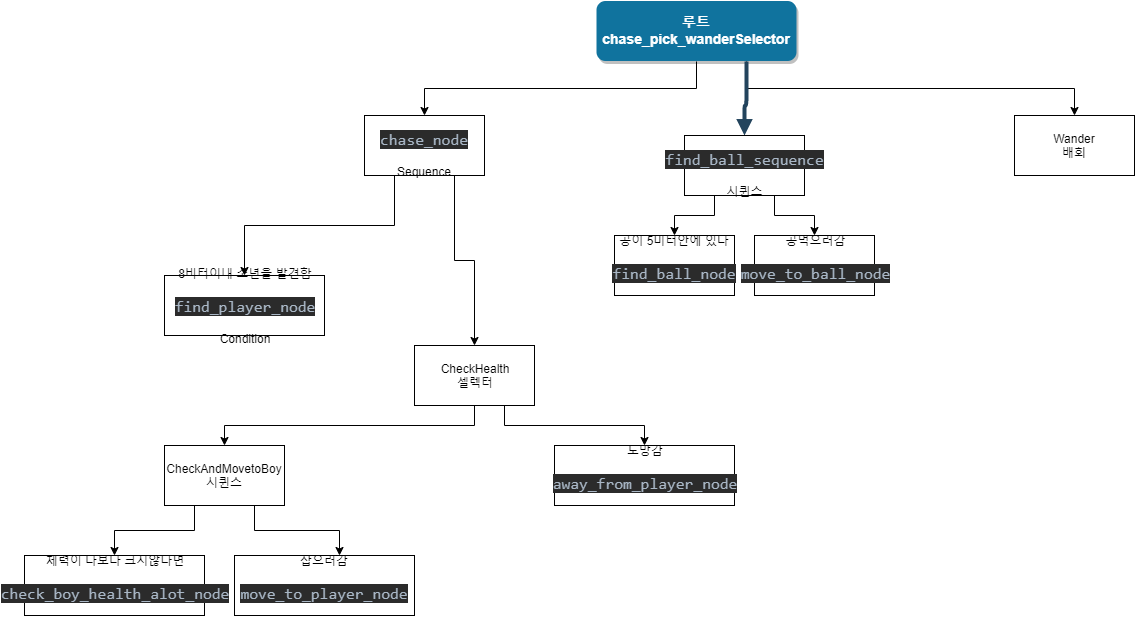

The diagram above was exported from draw.io. Its source (the exported page's mxGraphModel, read from the mxfile embedded in the PNG):
<mxGraphModel dx="678" dy="479" grid="1" gridSize="10" guides="1" tooltips="1" connect="1" arrows="1" fold="1" page="1" pageScale="1.5" pageWidth="1169" pageHeight="827" background="#ffffff" math="0" shadow="0">
  <root>
    <mxCell id="0" />
    <mxCell id="1" parent="0" />
    <mxCell id="2GhVYWD9FINfW6JFhV8d-58" style="edgeStyle=orthogonalEdgeStyle;rounded=0;orthogonalLoop=1;jettySize=auto;html=1;exitX=0.5;exitY=1;exitDx=0;exitDy=0;" parent="1" source="2" target="2GhVYWD9FINfW6JFhV8d-59" edge="1">
      <mxGeometry relative="1" as="geometry">
        <mxPoint x="1110" y="320" as="targetPoint" />
      </mxGeometry>
    </mxCell>
    <mxCell id="2GhVYWD9FINfW6JFhV8d-88" style="edgeStyle=orthogonalEdgeStyle;rounded=0;orthogonalLoop=1;jettySize=auto;html=1;exitX=0.75;exitY=1;exitDx=0;exitDy=0;" parent="1" source="2" target="2GhVYWD9FINfW6JFhV8d-86" edge="1">
      <mxGeometry relative="1" as="geometry" />
    </mxCell>
    <mxCell id="2" value="루트&#10;chase_pick_wanderSelector" style="rounded=1;fillColor=#10739E;strokeColor=none;shadow=1;gradientColor=none;fontStyle=1;fontColor=#FFFFFF;fontSize=14;" parent="1" vertex="1">
      <mxGeometry x="672" y="205.5" width="200" height="60" as="geometry" />
    </mxCell>
    <mxCell id="29" value="" style="edgeStyle=elbowEdgeStyle;elbow=vertical;strokeWidth=4;endArrow=block;endFill=1;fontStyle=1;strokeColor=#23445D;entryX=0.5;entryY=0;entryDx=0;entryDy=0;exitX=0.75;exitY=1;exitDx=0;exitDy=0;" parent="1" source="2" target="2GhVYWD9FINfW6JFhV8d-79" edge="1">
      <mxGeometry x="22" y="165.5" width="100" height="100" as="geometry">
        <mxPoint x="22" y="265.5" as="sourcePoint" />
        <mxPoint x="390" y="310" as="targetPoint" />
        <Array as="points">
          <mxPoint x="860" y="310" />
        </Array>
      </mxGeometry>
    </mxCell>
    <mxCell id="2GhVYWD9FINfW6JFhV8d-56" value="8비터이내 소년을 발견함&lt;br&gt;&lt;pre style=&quot;background-color: #2b2b2b ; color: #a9b7c6 ; font-family: &amp;#34;consolas&amp;#34; ; font-size: 12.0pt&quot;&gt;find_player_node&lt;/pre&gt;Condition" style="rounded=0;whiteSpace=wrap;html=1;" parent="1" vertex="1">
      <mxGeometry x="240" y="480" width="160" height="60" as="geometry" />
    </mxCell>
    <mxCell id="2GhVYWD9FINfW6JFhV8d-60" style="edgeStyle=orthogonalEdgeStyle;rounded=0;orthogonalLoop=1;jettySize=auto;html=1;exitX=0.25;exitY=1;exitDx=0;exitDy=0;entryX=0.5;entryY=0;entryDx=0;entryDy=0;" parent="1" source="2GhVYWD9FINfW6JFhV8d-59" target="2GhVYWD9FINfW6JFhV8d-56" edge="1">
      <mxGeometry relative="1" as="geometry" />
    </mxCell>
    <mxCell id="2GhVYWD9FINfW6JFhV8d-77" style="edgeStyle=orthogonalEdgeStyle;rounded=0;orthogonalLoop=1;jettySize=auto;html=1;exitX=0.75;exitY=1;exitDx=0;exitDy=0;" parent="1" source="2GhVYWD9FINfW6JFhV8d-59" target="2GhVYWD9FINfW6JFhV8d-64" edge="1">
      <mxGeometry relative="1" as="geometry" />
    </mxCell>
    <mxCell id="2GhVYWD9FINfW6JFhV8d-59" value="&lt;pre style=&quot;background-color: #2b2b2b ; color: #a9b7c6 ; font-family: &amp;#34;consolas&amp;#34; ; font-size: 12.0pt&quot;&gt;chase_node&lt;/pre&gt;Sequence" style="rounded=0;whiteSpace=wrap;html=1;" parent="1" vertex="1">
      <mxGeometry x="440" y="320" width="120" height="60" as="geometry" />
    </mxCell>
    <mxCell id="2GhVYWD9FINfW6JFhV8d-63" value="체력이 나보다 크지않다면&lt;br&gt;&lt;pre style=&quot;background-color: #2b2b2b ; color: #a9b7c6 ; font-family: &amp;#34;consolas&amp;#34; ; font-size: 12.0pt&quot;&gt;check_boy_health_alot_node&lt;/pre&gt;" style="rounded=0;whiteSpace=wrap;html=1;" parent="1" vertex="1">
      <mxGeometry x="100" y="760" width="180" height="60" as="geometry" />
    </mxCell>
    <mxCell id="2GhVYWD9FINfW6JFhV8d-72" style="edgeStyle=orthogonalEdgeStyle;rounded=0;orthogonalLoop=1;jettySize=auto;html=1;exitX=0.5;exitY=1;exitDx=0;exitDy=0;entryX=0.5;entryY=0;entryDx=0;entryDy=0;" parent="1" source="2GhVYWD9FINfW6JFhV8d-64" target="2GhVYWD9FINfW6JFhV8d-69" edge="1">
      <mxGeometry relative="1" as="geometry" />
    </mxCell>
    <mxCell id="2GhVYWD9FINfW6JFhV8d-73" style="edgeStyle=orthogonalEdgeStyle;rounded=0;orthogonalLoop=1;jettySize=auto;html=1;exitX=0.75;exitY=1;exitDx=0;exitDy=0;entryX=0.5;entryY=0;entryDx=0;entryDy=0;" parent="1" source="2GhVYWD9FINfW6JFhV8d-64" target="2GhVYWD9FINfW6JFhV8d-67" edge="1">
      <mxGeometry relative="1" as="geometry">
        <mxPoint x="710" y="649.9999999999998" as="targetPoint" />
      </mxGeometry>
    </mxCell>
    <mxCell id="2GhVYWD9FINfW6JFhV8d-64" value="CheckHealth&lt;br&gt;셀렉터" style="rounded=0;whiteSpace=wrap;html=1;" parent="1" vertex="1">
      <mxGeometry x="490" y="550" width="120" height="60" as="geometry" />
    </mxCell>
    <mxCell id="2GhVYWD9FINfW6JFhV8d-65" value="잡으러감&lt;br&gt;&lt;pre style=&quot;background-color: #2b2b2b ; color: #a9b7c6 ; font-family: &amp;#34;consolas&amp;#34; ; font-size: 12.0pt&quot;&gt;move_to_player_node&lt;/pre&gt;" style="rounded=0;whiteSpace=wrap;html=1;" parent="1" vertex="1">
      <mxGeometry x="310" y="760" width="180" height="60" as="geometry" />
    </mxCell>
    <mxCell id="2GhVYWD9FINfW6JFhV8d-67" value="도망감&lt;br&gt;&lt;pre style=&quot;background-color: #2b2b2b ; color: #a9b7c6 ; font-family: &amp;#34;consolas&amp;#34; ; font-size: 12.0pt&quot;&gt;away_from_player_node&lt;/pre&gt;" style="rounded=0;whiteSpace=wrap;html=1;" parent="1" vertex="1">
      <mxGeometry x="630" y="650" width="180" height="60" as="geometry" />
    </mxCell>
    <mxCell id="2GhVYWD9FINfW6JFhV8d-70" style="edgeStyle=orthogonalEdgeStyle;rounded=0;orthogonalLoop=1;jettySize=auto;html=1;exitX=0.25;exitY=1;exitDx=0;exitDy=0;entryX=0.5;entryY=0;entryDx=0;entryDy=0;" parent="1" source="2GhVYWD9FINfW6JFhV8d-69" target="2GhVYWD9FINfW6JFhV8d-63" edge="1">
      <mxGeometry relative="1" as="geometry" />
    </mxCell>
    <mxCell id="2GhVYWD9FINfW6JFhV8d-71" style="edgeStyle=orthogonalEdgeStyle;rounded=0;orthogonalLoop=1;jettySize=auto;html=1;exitX=0.75;exitY=1;exitDx=0;exitDy=0;entryX=0.581;entryY=0.007;entryDx=0;entryDy=0;entryPerimeter=0;" parent="1" source="2GhVYWD9FINfW6JFhV8d-69" target="2GhVYWD9FINfW6JFhV8d-65" edge="1">
      <mxGeometry relative="1" as="geometry" />
    </mxCell>
    <mxCell id="2GhVYWD9FINfW6JFhV8d-69" value="CheckAndMovetoBoy&lt;br&gt;시퀸스" style="rounded=0;whiteSpace=wrap;html=1;" parent="1" vertex="1">
      <mxGeometry x="240" y="650" width="120" height="60" as="geometry" />
    </mxCell>
    <mxCell id="2GhVYWD9FINfW6JFhV8d-78" value="공이 5미터안에 있나&lt;br&gt;&lt;pre style=&quot;background-color: #2b2b2b ; color: #a9b7c6 ; font-family: &amp;#34;consolas&amp;#34; ; font-size: 12.0pt&quot;&gt;find_ball_node&lt;/pre&gt;" style="rounded=0;whiteSpace=wrap;html=1;" parent="1" vertex="1">
      <mxGeometry x="690" y="440" width="120" height="60" as="geometry" />
    </mxCell>
    <mxCell id="2GhVYWD9FINfW6JFhV8d-89" style="edgeStyle=orthogonalEdgeStyle;rounded=0;orthogonalLoop=1;jettySize=auto;html=1;exitX=0.25;exitY=1;exitDx=0;exitDy=0;entryX=0.5;entryY=0;entryDx=0;entryDy=0;" parent="1" source="2GhVYWD9FINfW6JFhV8d-79" target="2GhVYWD9FINfW6JFhV8d-78" edge="1">
      <mxGeometry relative="1" as="geometry" />
    </mxCell>
    <mxCell id="2GhVYWD9FINfW6JFhV8d-90" style="edgeStyle=orthogonalEdgeStyle;rounded=0;orthogonalLoop=1;jettySize=auto;html=1;exitX=0.75;exitY=1;exitDx=0;exitDy=0;entryX=0.5;entryY=0;entryDx=0;entryDy=0;" parent="1" source="2GhVYWD9FINfW6JFhV8d-79" edge="1">
      <mxGeometry relative="1" as="geometry">
        <mxPoint x="890" y="440" as="targetPoint" />
      </mxGeometry>
    </mxCell>
    <mxCell id="2GhVYWD9FINfW6JFhV8d-79" value="&lt;pre style=&quot;background-color: #2b2b2b ; color: #a9b7c6 ; font-family: &amp;#34;consolas&amp;#34; ; font-size: 12.0pt&quot;&gt;find_ball_sequence&lt;/pre&gt;시퀸스" style="rounded=0;whiteSpace=wrap;html=1;" parent="1" vertex="1">
      <mxGeometry x="760" y="340" width="120" height="60" as="geometry" />
    </mxCell>
    <mxCell id="2GhVYWD9FINfW6JFhV8d-86" value="Wander&lt;br&gt;배회" style="rounded=0;whiteSpace=wrap;html=1;" parent="1" vertex="1">
      <mxGeometry x="1090" y="320" width="120" height="60" as="geometry" />
    </mxCell>
    <mxCell id="a6QguA7UyaD3XiH8bN7n-34" value="공먹으러감&lt;br&gt;&lt;pre style=&quot;background-color: #2b2b2b ; color: #a9b7c6 ; font-family: &amp;#34;consolas&amp;#34; ; font-size: 12.0pt&quot;&gt;move_to_ball_node&lt;/pre&gt;" style="rounded=0;whiteSpace=wrap;html=1;" vertex="1" parent="1">
      <mxGeometry x="830" y="440" width="120" height="60" as="geometry" />
    </mxCell>
  </root>
</mxGraphModel>